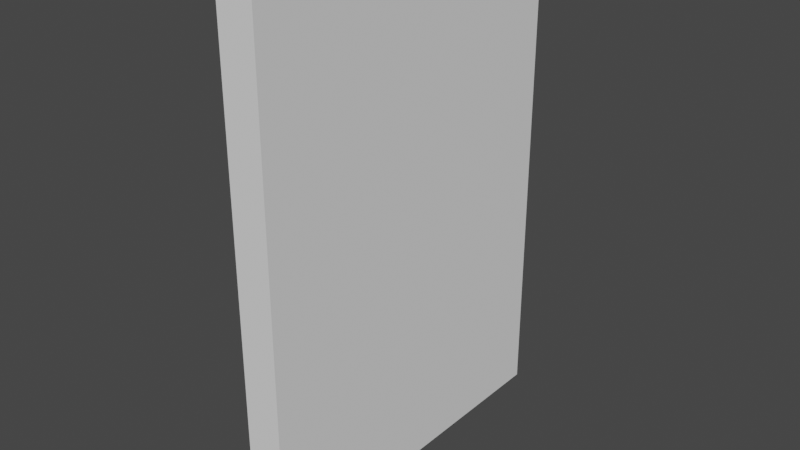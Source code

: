 # Source: key_card.blend  (saved by Blender 3.6.11; exported with 4.5.12 LTS)
import bpy
from mathutils import Matrix  # noqa: F401  (used for matrix-valued properties, if any)

bpy.ops.wm.read_factory_settings(use_empty=True)
scene = bpy.context.scene
scene.name = 'Scene'

# ---- collections
col_collection = bpy.data.collections.new('Collection'); scene.collection.children.link(col_collection)

# ---- materials (node trees are filled in below, after node groups)
mat_buttons = bpy.data.materials.new('Buttons')
mat_buttons.use_transparent_shadow = False
mat_holder = bpy.data.materials.new('Holder')
mat_holder.use_transparent_shadow = False
mat_card = bpy.data.materials.new('Card')
mat_card.use_transparent_shadow = False
mat_buttons_001 = bpy.data.materials.new('Buttons.001')
mat_buttons_001.use_transparent_shadow = False
mat_holder_001 = bpy.data.materials.new('Holder.001')
mat_holder_001.use_transparent_shadow = False
mat_card_001 = bpy.data.materials.new('Card.001')
mat_card_001.use_transparent_shadow = False

# ---- material node trees
mat_buttons.use_nodes = True; mat_buttons.node_tree.nodes.clear()
_N = mat_buttons.node_tree.nodes; _L = mat_buttons.node_tree.links
n0 = _N.new('ShaderNodeOutputMaterial'); n0.name = 'Material Output'; n0.location = (300, 300)
n1 = _N.new('ShaderNodeBsdfPrincipled'); n1.name = 'Principled BSDF'; n1.location = (10, 300)
n1.distribution = 'GGX'
n1.subsurface_method = 'RANDOM_WALK_SKIN'
n1.inputs[0].default_value = (1.0, 0.9111, 0.9275, 1.0)
n1.inputs[3].default_value = 1.45
n1.inputs[27].default_value = (0.0, 0.0, 0.0, 1.0)
n1.inputs[28].default_value = 1.0
_L.new(n1.outputs[0], n0.inputs[0])
n0.is_active_output = True
mat_holder.use_nodes = True; mat_holder.node_tree.nodes.clear()
_N = mat_holder.node_tree.nodes; _L = mat_holder.node_tree.links
n0 = _N.new('ShaderNodeBsdfPrincipled'); n0.name = 'Principled BSDF'; n0.location = (10, 300)
n0.distribution = 'GGX'
n0.subsurface_method = 'RANDOM_WALK_SKIN'
n0.inputs[0].default_value = (0.03462, 0.03095, 0.04433, 1.0)
n0.inputs[1].default_value = 0.6509
n0.inputs[3].default_value = 1.45
n0.inputs[27].default_value = (0.0, 0.0, 0.0, 1.0)
n0.inputs[28].default_value = 1.0
n1 = _N.new('ShaderNodeOutputMaterial'); n1.name = 'Material Output'; n1.location = (300, 300)
_L.new(n0.outputs[0], n1.inputs[0])
n1.is_active_output = True
mat_card.use_nodes = True; mat_card.node_tree.nodes.clear()
_N = mat_card.node_tree.nodes; _L = mat_card.node_tree.links
n0 = _N.new('ShaderNodeBsdfPrincipled'); n0.name = 'Principled BSDF'; n0.location = (10, 300)
n0.distribution = 'GGX'
n0.subsurface_method = 'RANDOM_WALK_SKIN'
n0.inputs[0].default_value = (0.05656, 0.8, 0.7383, 1.0)
n0.inputs[3].default_value = 1.45
n0.inputs[27].default_value = (0.0, 0.0, 0.0, 1.0)
n0.inputs[28].default_value = 1.0
n1 = _N.new('ShaderNodeOutputMaterial'); n1.name = 'Material Output'; n1.location = (300, 300)
_L.new(n0.outputs[0], n1.inputs[0])
n1.is_active_output = True
mat_buttons_001.use_nodes = True; mat_buttons_001.node_tree.nodes.clear()
_N = mat_buttons_001.node_tree.nodes; _L = mat_buttons_001.node_tree.links
n0 = _N.new('ShaderNodeOutputMaterial'); n0.name = 'Material Output'; n0.location = (300, 300)
n1 = _N.new('ShaderNodeBsdfPrincipled'); n1.name = 'Principled BSDF'; n1.location = (10, 300)
n1.distribution = 'GGX'
n1.subsurface_method = 'RANDOM_WALK_SKIN'
n1.inputs[0].default_value = (1.0, 0.9111, 0.9275, 1.0)
n1.inputs[3].default_value = 1.45
n1.inputs[27].default_value = (0.0, 0.0, 0.0, 1.0)
n1.inputs[28].default_value = 1.0
_L.new(n1.outputs[0], n0.inputs[0])
n0.is_active_output = True
mat_holder_001.use_nodes = True; mat_holder_001.node_tree.nodes.clear()
_N = mat_holder_001.node_tree.nodes; _L = mat_holder_001.node_tree.links
n0 = _N.new('ShaderNodeBsdfPrincipled'); n0.name = 'Principled BSDF'; n0.location = (10, 300)
n0.distribution = 'GGX'
n0.subsurface_method = 'RANDOM_WALK_SKIN'
n0.inputs[0].default_value = (0.03462, 0.03095, 0.04433, 1.0)
n0.inputs[1].default_value = 0.6509
n0.inputs[3].default_value = 1.45
n0.inputs[27].default_value = (0.0, 0.0, 0.0, 1.0)
n0.inputs[28].default_value = 1.0
n1 = _N.new('ShaderNodeOutputMaterial'); n1.name = 'Material Output'; n1.location = (300, 300)
_L.new(n0.outputs[0], n1.inputs[0])
n1.is_active_output = True
mat_card_001.use_nodes = True; mat_card_001.node_tree.nodes.clear()
_N = mat_card_001.node_tree.nodes; _L = mat_card_001.node_tree.links
n0 = _N.new('ShaderNodeBsdfPrincipled'); n0.name = 'Principled BSDF'; n0.location = (10, 300)
n0.distribution = 'GGX'
n0.subsurface_method = 'RANDOM_WALK_SKIN'
n0.inputs[0].default_value = (0.05656, 0.8, 0.7383, 1.0)
n0.inputs[3].default_value = 1.45
n0.inputs[27].default_value = (0.0, 0.0, 0.0, 1.0)
n0.inputs[28].default_value = 1.0
n1 = _N.new('ShaderNodeOutputMaterial'); n1.name = 'Material Output'; n1.location = (300, 300)
_L.new(n0.outputs[0], n1.inputs[0])
n1.is_active_output = True

# ---- world
world_world = bpy.data.worlds.new('World'); scene.world = world_world
world_world.use_nodes = True; world_world.node_tree.nodes.clear()
_N = world_world.node_tree.nodes; _L = world_world.node_tree.links
n0 = _N.new('ShaderNodeOutputWorld'); n0.name = 'World Output'; n0.location = (300, 300)
n1 = _N.new('ShaderNodeBackground'); n1.name = 'Background'; n1.location = (10, 300)
n1.inputs[0].default_value = (0.05088, 0.05088, 0.05088, 1.0)
_L.new(n1.outputs[0], n0.inputs[0])
n0.is_active_output = True
world_world.color = (0.05088, 0.05088, 0.05088)
world_world.use_sun_shadow = False
world_world.sun_shadow_jitter_overblur = 0.0

# ---- meshes
me_cube_012 = bpy.data.meshes.new('Cube.012')
me_cube_012.from_pydata([(-0.02027, -0.2848, 0.1712), (-0.02027, 0.2522, 0.1712), (-0.02027, -0.2848, -0.2146), (-0.02027, 0.2522, -0.2146), (0.0194, -0.2848, 0.1712), (0.0194, 0.2522, 0.1712), (0.0194, -0.2848, -0.2146), (0.0194, 0.2522, -0.2146)], [], [(0, 1, 3, 2), (2, 3, 7, 6), (6, 7, 5, 4), (4, 5, 1, 0), (2, 6, 4, 0), (7, 3, 1, 5)])
_uv = me_cube_012.uv_layers.new(name='UVMap')
_uv.uv.foreach_set('vector', [0.375, 0.0, 0.625, 0.0, 0.625, 0.25, 0.375, 0.25, 0.375, 0.25, 0.625, 0.25, 0.625, 0.5, 0.375, 0.5, 0.375, 0.5, 0.625, 0.5, 0.625, 0.75, 0.375, 0.75, 0.375, 0.75, 0.625, 0.75, 0.625, 1.0, 0.375, 1.0, 0.125, 0.5, 0.375, 0.5, 0.375, 0.75, 0.125, 0.75, 0.625, 0.5, 0.875, 0.5, 0.875, 0.75, 0.625, 0.75])
me_cube_012.update()
me_cube_011 = bpy.data.meshes.new('Cube.011')
me_cube_011.from_pydata([(-0.01852, -0.2675, -0.07185), (-0.01852, -0.1652, -0.07185), (-0.01852, -0.2675, -0.1009), (-0.01852, -0.1652, -0.1009), (0.01754, -0.2675, -0.07185), (0.01754, -0.1652, -0.07185), (0.01754, -0.2675, -0.1009), (0.01754, -0.1652, -0.1009), (-0.01852, -0.2675, -0.1135), (-0.01852, -0.1652, -0.1135), (-0.01852, -0.2675, -0.1426), (-0.01852, -0.1652, -0.1426), (0.01754, -0.2675, -0.1135), (0.01754, -0.1652, -0.1135), (0.01754, -0.2675, -0.1426), (0.01754, -0.1652, -0.1426), (-0.004301, -0.1746, 0.1323), (-0.004301, -0.135, -0.1772), (-0.004301, 0.2243, -0.1772), (0.004301, -0.1746, 0.1323), (0.004301, -0.135, -0.1772), (0.004301, 0.2243, -0.1772), (-0.004301, 0.2123, -0.1772), (0.004301, 0.2123, -0.1772), (-0.004301, -0.135, -0.1646), (-0.004301, 0.2243, -0.1646), (0.004301, -0.135, -0.1646), (0.004301, 0.2243, -0.1646), (0.004301, 0.2123, -0.1646), (-0.004301, 0.2123, -0.1646), (-0.004301, -0.1746, 0.1199), (0.004301, -0.1746, 0.1199), (-0.004301, 0.2243, 0.04601), (0.004301, 0.2243, 0.04601), (0.004301, 0.1385, 0.1323), (-0.004301, 0.1385, 0.1323), (-0.004301, 0.2243, 0.04207), (-0.004301, 0.2123, 0.04207), (0.004301, 0.2243, 0.04207), (0.004301, 0.2123, 0.04207), (0.004301, 0.1348, 0.1323), (-0.004301, 0.1348, 0.1199), (0.004301, 0.1348, 0.1199), (-0.004301, 0.1348, 0.1323), (-0.004458, -0.135, -0.01609), (0.004582, -0.135, -0.01609), (0.004582, -0.1749, 0.0194), (-0.004458, -0.1749, 0.0194), (0.004301, 0.1144, 0.03902), (0.004301, 0.07921, 0.02759), (0.004301, 0.1144, 0.02644), (0.004301, 0.08661, 0.01741), (0.004301, 0.1422, 0.01741), (0.004301, 0.1496, 0.02759), (0.004301, 0.06944, -0.006216), (0.004301, 0.05747, -0.01209), (0.004301, 0.05747, -0.002327), (0.004301, 0.1612, 0.01156), (0.004301, 0.1593, -0.006216), (0.004301, 0.1713, -0.002327), (0.004301, 0.05747, -0.02954), (0.004301, 0.06944, -0.03542), (0.004301, 0.05747, -0.03931), (0.004301, 0.1593, -0.03542), (0.004301, 0.1713, -0.03931), (0.004301, 0.1144, -0.08066), (0.004301, 0.1144, -0.06808), (0.004301, 0.1496, -0.06923), (0.004301, 0.08661, -0.05905), (0.004301, 0.1422, -0.05905), (0.004321, -0.0467, 0.01803), (0.004302, -0.0367, 0.01803), (0.00437, -0.07115, 0.01761), (0.00435, -0.06086, 0.01761), (0.004448, -0.07115, -0.01209), (0.004428, -0.06086, -0.01209), (0.0044, -0.0467, -0.01209), (0.004381, -0.0367, -0.01209), (0.004474, -0.08469, -0.01209), (0.00452, -0.08469, -0.02954), (0.004495, -0.08469, -0.02004), (0.004307, 0.07921, -0.06923), (0.004446, -0.0467, -0.02954), (0.004427, -0.0367, -0.02954), (0.004494, -0.07115, -0.02954), (0.004474, -0.06086, -0.02954), (-0.004301, 0.1713, -0.002327), (-0.004301, 0.1593, -0.006216), (-0.004301, 0.1611, 0.01165), (-0.004301, 0.1593, -0.03542), (-0.004301, 0.1713, -0.03931), (-0.004301, 0.1144, -0.06808), (-0.004301, 0.1144, -0.08066), (-0.004301, 0.07921, -0.06923), (-0.004301, 0.1496, -0.06923), (-0.004301, 0.08661, -0.05905), (-0.004301, 0.1422, -0.05905), (-0.004325, 0.1496, 0.02759), (-0.004354, 0.08661, 0.01741), (-0.004319, 0.1422, 0.01741), (-0.004431, -0.08469, -0.01209), (-0.004422, -0.07115, -0.01209), (-0.00434, 0.06944, -0.006216), (-0.004351, 0.05747, -0.002327), (-0.004412, -0.08469, -0.02954), (-0.004322, 0.05747, -0.02954), (-0.004309, 0.06944, -0.03542), (-0.004312, 0.05747, -0.03931), (-0.004397, -0.06086, -0.02954), (-0.004388, -0.0467, -0.02954), (-0.004382, -0.0367, -0.02954), (-0.004404, -0.07115, -0.02954), (-0.004416, -0.06086, -0.01209), (-0.004407, -0.0467, -0.01209), (-0.0044, -0.0367, -0.01209), (-0.004341, 0.05747, -0.01209), (-0.004329, 0.1144, 0.03902), (-0.004351, 0.07921, 0.02759), (-0.004344, 0.1144, 0.02644), (-0.004394, -0.0467, 0.01803), (-0.004398, -0.06086, 0.01761), (-0.004401, -0.07115, 0.01761), (-0.004392, -0.0367, 0.01803), (-0.005068, 0.2516, -0.2051), (0.005068, 0.2516, -0.2051), (-0.005068, 0.2375, -0.2051), (0.005068, 0.2375, -0.2051), (-0.005068, 0.2516, -0.1903), (0.005068, 0.2516, -0.1903), (0.005068, 0.2375, -0.1903), (-0.005068, 0.2375, -0.1903), (-0.005068, 0.2516, 0.05792), (0.005068, 0.2516, 0.05792), (0.005068, 0.1506, 0.1596), (-0.005068, 0.1506, 0.1596), (-0.005068, 0.2516, 0.05329), (-0.005068, 0.2375, 0.05329), (0.005068, 0.2516, 0.05329), (0.005068, 0.2375, 0.05329), (0.005068, 0.1462, 0.1596), (-0.005068, 0.1462, 0.145), (0.005068, 0.1462, 0.145), (-0.005068, 0.1462, 0.1596), (0.005068, -0.1899, 0.1596), (-0.005068, -0.1899, 0.1596), (0.005068, -0.1899, 0.145), (-0.005068, -0.1899, 0.145), (0.005068, -0.15, -0.2051), (0.005068, -0.15, -0.1903), (-0.005068, -0.15, -0.2051), (-0.005068, -0.15, -0.1903)], [], [(0, 1, 3, 2), (2, 3, 7, 6), (6, 7, 5, 4), (4, 5, 1, 0), (2, 6, 4, 0), (7, 3, 1, 5), (8, 9, 11, 10), (10, 11, 15, 14), (14, 15, 13, 12), (12, 13, 9, 8), (10, 14, 12, 8), (15, 11, 9, 13), (29, 25, 18, 22), (27, 21, 18, 25, 36, 38), (31, 19, 16, 30, 47, 46), (23, 21, 27, 28), (37, 36, 25, 29), (42, 39, 38, 33, 34, 40), (38, 36, 32, 33), (43, 35, 32, 36, 37, 41), (40, 34, 35, 43), (28, 27, 38, 39), (19, 40, 43, 16), (31, 42, 40, 19), (16, 43, 41, 30), (26, 20, 23, 28), (29, 22, 17, 24), (32, 35, 34, 33), (44, 45, 46, 47), (26, 45, 44, 24, 17, 20), (23, 20, 17, 22, 18, 21), (54, 61, 68, 66, 69, 63, 58, 52, 50, 51), (60, 83, 82, 85, 84, 79, 80, 45, 26, 28, 39, 57, 59, 64, 67, 65, 81, 62), (76, 70, 71, 77, 55, 56, 49, 48, 53, 57, 39, 42, 31, 46, 45, 80, 78, 74, 72, 73, 75), (100, 44, 47, 30, 41, 37, 88, 97, 116, 117, 103, 115, 114, 122, 119, 113, 112, 120, 121, 101), (107, 93, 92, 94, 90, 86, 88, 37, 29, 24, 44, 100, 104, 111, 108, 109, 110, 105), (99, 87, 89, 96, 91, 95, 106, 102, 98, 118), (81, 65, 92, 93), (107, 62, 81, 93), (117, 49, 56, 103), (116, 48, 49, 117), (53, 48, 116, 97), (86, 59, 57, 53, 97, 88), (90, 64, 59, 86), (98, 51, 50, 118), (94, 67, 64, 90), (65, 67, 94, 92), (102, 54, 51, 98), (118, 50, 52, 99), (99, 52, 58, 87), (87, 58, 63, 89), (89, 63, 69, 96), (96, 69, 66, 91), (91, 66, 68, 95), (95, 68, 61, 106), (106, 61, 54, 102), (60, 62, 107, 105), (56, 55, 115, 103), (78, 80, 79, 104, 100), (79, 84, 111, 104), (74, 78, 100, 101), (121, 72, 74, 101), (84, 85, 108, 111), (85, 82, 109, 108), (76, 75, 112, 113), (82, 83, 110, 109), (83, 60, 105, 110), (115, 55, 77, 114), (71, 70, 119, 122), (119, 70, 76, 113), (77, 71, 122, 114), (73, 72, 121, 120), (112, 75, 73, 120), (130, 127, 123, 125), (125, 123, 124, 126), (124, 123, 127, 128), (126, 124, 128, 129), (136, 135, 127, 130), (141, 138, 137, 132, 133, 139), (137, 135, 131, 132), (142, 134, 131, 135, 136, 140), (139, 133, 134, 142), (128, 127, 135, 137), (129, 128, 137, 138), (143, 139, 142, 144), (145, 141, 139, 143), (144, 142, 140, 146), (147, 126, 129, 148), (150, 130, 125, 149), (149, 125, 126, 147), (148, 129, 130, 150), (136, 130, 129, 138), (140, 136, 138, 141), (146, 140, 141, 145), (131, 134, 133, 132), (148, 150, 149, 147), (143, 144, 146, 145)])
me_cube_011.polygons.foreach_set('material_index', [0, 0, 0, 0, 0, 0, 0, 0, 0, 0, 0, 0, 2, 2, 2, 2, 2, 2, 2, 2, 2, 2, 2, 2, 2, 2, 2, 2, 2, 2, 2, 2, 2, 2, 2, 2, 2, 2, 2, 2, 2, 2, 2, 2, 2, 2, 2, 2, 2, 2, 2, 2, 2, 2, 2, 2, 2, 2, 2, 2, 2, 2, 2, 2, 2, 2, 2, 2, 2, 2, 2, 2, 2, 2, 2, 2, 2, 2, 2, 2, 2, 2, 2, 2, 2, 2, 2, 2, 2, 2, 2, 2, 2, 2, 2, 2, 2])
_uv = me_cube_011.uv_layers.new(name='UVMap')
_uv.uv.foreach_set('vector', [0.375, 0.0, 0.625, 0.0, 0.625, 0.25, 0.375, 0.25, 0.375, 0.25, 0.625, 0.25, 0.625, 0.5, 0.375, 0.5, 0.375, 0.5, 0.625, 0.5, 0.625, 0.75, 0.375, 0.75, 0.375, 0.75, 0.625, 0.75, 0.625, 1.0, 0.375, 1.0, 0.125, 0.5, 0.375, 0.5, 0.375, 0.75, 0.125, 0.75, 0.625, 0.5, 0.875, 0.5, 0.875, 0.75, 0.625, 0.75, 0.375, 0.0, 0.625, 0.0, 0.625, 0.25, 0.375, 0.25, 0.375, 0.25, 0.625, 0.25, 0.625, 0.5, 0.375, 0.5, 0.375, 0.5, 0.625, 0.5, 0.625, 0.75, 0.375, 0.75, 0.375, 0.75, 0.625, 0.75, 0.625, 1.0, 0.375, 1.0, 0.125, 0.5, 0.375, 0.5, 0.375, 0.75, 0.125, 0.75, 0.625, 0.5, 0.875, 0.5, 0.875, 0.75, 0.625, 0.75, 0.617, 0.2398, 0.625, 0.2398, 0.625, 0.25, 0.617, 0.25, 0.625, 0.5102, 0.625, 0.5, 0.875, 0.5, 0.875, 0.5102, 0.875, 0.6771, 0.625, 0.6771, 0.375, 0.74, 0.375, 0.75, 0.125, 0.75, 0.0, 0.0, 0.0, 0.0, 0.0, 0.0, 0.617, 0.5, 0.625, 0.5, 0.625, 0.5102, 0.617, 0.5102, 0.617, 0.07288, 0.625, 0.07288, 0.625, 0.2398, 0.617, 0.2398, 0.5655, 0.74, 0.617, 0.6771, 0.625, 0.6771, 0.625, 0.6803, 0.5679, 0.75, 0.5655, 0.75, 0.625, 0.6771, 0.875, 0.6771, 0.875, 0.6803, 0.625, 0.6803, 0.5655, 0.0, 0.5679, 1.0, 0.875, 0.6803, 0.875, 0.6771, 0.617, 0.07288, 0.5655, 0.01001, 0.5655, 0.75, 0.5679, 0.75, 0.5679, 1.0, 0.5655, 1.0, 0.617, 0.5102, 0.625, 0.5102, 0.625, 0.6771, 0.617, 0.6771, 0.375, 0.75, 0.5655, 0.75, 0.5655, 1.0, 0.375, 1.0, 0.375, 0.74, 0.5655, 0.74, 0.5655, 0.75, 0.375, 0.75, 0.375, 0.0, 0.5655, 0.0, 0.5655, 0.01001, 0.375, 0.01001, 0.375, 0.5102, 0.375, 0.5, 0.617, 0.5, 0.617, 0.5102, 0.617, 0.2398, 0.617, 0.25, 0.125, 0.5, 0.125, 0.5102, 0.875, 0.6803, 0.5679, 1.0, 0.5679, 0.75, 0.625, 0.6803, 0.625, 0.125, 0.625, 0.625, 0.5507, 0.648, 0.5507, 0.102, 0.0, 0.0, 0.0, 0.0, 0.0, 0.0, 0.125, 0.5102, 0.125, 0.5, 0.375, 0.5, 0.617, 0.5, 0.375, 0.5, 0.125, 0.5, 0.617, 0.25, 0.625, 0.25, 0.625, 0.5, 0.5081, 0.6059, 0.506, 0.5811, 0.5198, 0.5688, 0.542, 0.569, 0.5634, 0.5814, 0.5767, 0.6035, 0.5772, 0.6275, 0.5652, 0.6446, 0.5453, 0.6474, 0.5239, 0.6328, 0.4961, 0.5813, 0.3936, 0.5061, 0.3774, 0.4893, 0.3506, 0.4594, 0.3272, 0.4317, 0.2893, 0.3847, 0.2991, 0.4007, 0.0, 0.0, 0.375, 0.5102, 0.617, 0.5102, 0.617, 0.6771, 0.5791, 0.6429, 0.5862, 0.633, 0.5858, 0.6028, 0.5691, 0.575, 0.5422, 0.56, 0.5139, 0.5597, 0.4956, 0.5736, 0.3864, 0.5112, 0.4092, 0.5635, 0.4195, 0.5733, 0.4009, 0.5263, 0.4976, 0.5963, 0.4988, 0.6053, 0.5194, 0.6409, 0.5462, 0.6592, 0.5711, 0.6549, 0.5791, 0.6429, 0.617, 0.6771, 0.5655, 0.74, 0.375, 0.74, 0.5507, 0.648, 0.0, 0.0, 0.2991, 0.4007, 0.3106, 0.4192, 0.3427, 0.4602, 0.382, 0.5325, 0.3936, 0.5463, 0.3629, 0.4846, 0.201, 0.1254, 0.0, 0.0, 0.5507, 0.102, 0.0, 0.0, 0.5655, 0.01001, 0.617, 0.07288, 0.5558, 0.1078, 0.5449, 0.09502, 0.5021, 0.0889, 0.4495, 0.1046, 0.4129, 0.1409, 0.4113, 0.1525, 0.2749, 0.1537, 0.2846, 0.1149, 0.2726, 0.1125, 0.2603, 0.1506, 0.2393, 0.1442, 0.2572, 0.1083, 0.2477, 0.104, 0.2234, 0.1376, 0.4071, 0.186, 0.4346, 0.2162, 0.4833, 0.2139, 0.5329, 0.1863, 0.5637, 0.1509, 0.5664, 0.1182, 0.5558, 0.1078, 0.617, 0.07288, 0.617, 0.2398, 0.125, 0.5102, 0.0, 0.0, 0.201, 0.1254, 0.1801, 0.1506, 0.2086, 0.1634, 0.2278, 0.1703, 0.2521, 0.1767, 0.2683, 0.1795, 0.4086, 0.1738, 0.5333, 0.1059, 0.5511, 0.1244, 0.5483, 0.1511, 0.5235, 0.1793, 0.4844, 0.2, 0.4463, 0.2009, 0.4249, 0.178, 0.4294, 0.1435, 0.4581, 0.1147, 0.4989, 0.1015, 0.9, 0.768, 1.0, 0.768, 1.0, 0.732, 0.9, 0.732, 0.8, 0.732, 0.8, 0.768, 0.9, 0.768, 0.9, 0.732, 0.6, 0.7318, 0.6, 0.768, 0.7, 0.768, 0.7, 0.7318, 0.5, 0.7319, 0.5, 0.768, 0.6, 0.768, 0.6, 0.7318, 0.4, 0.768, 0.5, 0.768, 0.5, 0.7319, 0.4, 0.7319, 0.3, 0.732, 0.3, 0.768, 0.3464, 0.768, 0.4, 0.768, 0.4, 0.7319, 0.3467, 0.732, 0.2, 0.5, 0.2, 0.5, 0.3, 0.5, 0.3, 0.5, 0.6296, 0.09667, 0.5934, 0.09667, 0.482, 0.06047, 0.5181, 0.06047, 0.1, 0.732, 0.1, 0.768, 0.2, 0.768, 0.2, 0.732, -7.451e-08, 0.768, 0.1, 0.768, 0.1, 0.732, -7.451e-08, 0.732, 0.6984, 0.1914, 0.6623, 0.1914, 0.5934, 0.09667, 0.6296, 0.09667, 0.5181, 0.06047, 0.482, 0.06047, 0.3706, 0.09667, 0.4066, 0.09667, 0.4066, 0.09667, 0.3706, 0.09667, 0.3018, 0.1914, 0.3377, 0.1914, 0.06975, 0.1914, 0.06975, 0.1914, 0.5697, 0.3086, 0.5697, 0.3086, 0.3377, 0.3086, 0.3018, 0.3086, 0.3706, 0.4033, 0.4066, 0.4033, 0.4066, 0.4033, 0.3706, 0.4033, 0.482, 0.4395, 0.518, 0.4395, 0.518, 0.4395, 0.482, 0.4395, 0.5934, 0.4033, 0.6294, 0.4033, 0.6294, 0.4033, 0.5934, 0.4033, 0.6623, 0.3086, 0.6983, 0.3086, 0.4303, 0.3086, 0.4303, 0.3086, 0.9303, 0.1914, 0.9303, 0.1914, 0.7736, 0.9592, 0.8, 1.0, 0.8, 1.0, 0.7736, 0.9592, 0.7, 0.5, 0.7264, 0.5408, 0.7264, 0.5408, 0.7, 0.5, 0.7264, 0.5408, 0.7479, 0.5408, 0.7736, 0.5408, 0.7736, 0.5408, 0.7264, 0.5408, 0.7736, 0.7689, 0.7736, 0.7688, 0.7736, 0.7316, 0.7736, 0.7316, 0.7264, 0.7686, 0.7264, 0.7687, 0.7264, 0.7315, 0.7264, 0.7315, 0.7264, 0.5408, 0.7264, 0.5408, 0.7264, 0.5408, 0.7264, 0.5408, 0.7736, 0.7688, 0.7736, 0.7687, 0.7736, 0.7316, 0.7736, 0.7316, 0.7736, 0.7687, 0.7736, 0.7686, 0.7736, 0.7317, 0.7736, 0.7316, 0.7264, 0.7684, 0.7264, 0.7685, 0.7264, 0.7316, 0.7264, 0.7316, 0.7736, 0.7686, 0.7736, 0.7685, 0.7736, 0.7317, 0.7736, 0.7317, 0.7736, 0.7685, 0.7736, 0.768, 0.7736, 0.7319, 0.7736, 0.7317, 0.7264, 0.7319, 0.7264, 0.768, 0.7264, 0.7683, 0.7264, 0.7316, 0.7264, 0.768, 0.7264, 0.7681, 0.7264, 0.7316, 0.7264, 0.7317, 0.7264, 0.5408, 0.7264, 0.5408, 0.7264, 0.5408, 0.7264, 0.5408, 0.7264, 0.9592, 0.7264, 0.9592, 0.7264, 0.9592, 0.7264, 0.9592, 0.7264, 0.7682, 0.7264, 0.7683, 0.7264, 0.7316, 0.7264, 0.7316, 0.7264, 0.9592, 0.7264, 0.9592, 0.7264, 0.9592, 0.7264, 0.9592, 0.617, 0.2398, 0.625, 0.2398, 0.625, 0.25, 0.617, 0.25, 0.617, 0.25, 0.625, 0.25, 0.625, 0.5, 0.617, 0.5, 0.625, 0.5, 0.875, 0.5, 0.875, 0.5102, 0.625, 0.5102, 0.617, 0.5, 0.625, 0.5, 0.625, 0.5102, 0.617, 0.5102, 0.617, 0.07288, 0.625, 0.07288, 0.625, 0.2398, 0.617, 0.2398, 0.5655, 0.74, 0.617, 0.6771, 0.625, 0.6771, 0.625, 0.6803, 0.5679, 0.75, 0.5655, 0.75, 0.625, 0.6771, 0.875, 0.6771, 0.875, 0.6803, 0.625, 0.6803, 0.5655, 0.0, 0.5679, 1.0, 0.875, 0.6803, 0.875, 0.6771, 0.617, 0.07288, 0.5655, 0.01001, 0.5655, 0.75, 0.5679, 0.75, 0.5679, 1.0, 0.5655, 1.0, 0.625, 0.5102, 0.875, 0.5102, 0.875, 0.6771, 0.625, 0.6771, 0.617, 0.5102, 0.625, 0.5102, 0.625, 0.6771, 0.617, 0.6771, 0.3936, 0.75, 0.5655, 0.75, 0.5655, 1.0, 0.3936, 1.0, 0.3936, 0.74, 0.5655, 0.74, 0.5655, 0.75, 0.3936, 0.75, 0.3936, 0.0, 0.5655, 0.0, 0.5655, 0.01001, 0.3936, 0.01001, 0.3983, 0.5, 0.617, 0.5, 0.617, 0.5102, 0.3983, 0.5102, 0.1723, 0.4842, 0.617, 0.2398, 0.617, 0.25, 0.1723, 0.476, 0.1723, 0.476, 0.617, 0.25, 0.617, 0.5, 0.3983, 0.5, 0.0, 0.0, 0.0, 0.0, 0.0, 0.0, 0.0, 0.0, 0.617, 0.07288, 0.0, 0.0, 0.617, 0.5102, 0.617, 0.6771, 0.5655, 0.01001, 0.617, 0.07288, 0.617, 0.6771, 0.5655, 0.74, 0.0, 0.0, 0.0, 0.0, 0.0, 0.0, 0.0, 0.0, 0.875, 0.6803, 0.5679, 1.0, 0.5679, 0.75, 0.625, 0.6803, 0.6995, 0.5154, 0.7879, 0.5154, 0.7879, 0.5058, 0.6995, 0.5058, 0.5507, 0.7966, 0.5507, 0.8706, 0.5507, 0.8119, 0.5507, 0.7663])
me_cube_011.materials.append(mat_buttons)
me_cube_011.materials.append(mat_holder)
me_cube_011.materials.append(mat_card)
me_cube_011.update()
me_cube_001 = bpy.data.meshes.new('Cube.001')
me_cube_001.from_pydata([(-0.01507, -0.2842, 0.171), (0.01362, -0.2842, 0.01398), (-0.01507, -0.2842, -0.214), (-0.01507, -0.15, -0.214), (0.01362, -0.2842, 0.171), (-0.01507, -0.2842, 0.01398), (0.01362, -0.2842, -0.214), (0.01362, -0.15, -0.214), (-0.01507, -0.1899, 0.171), (-0.01507, -0.1899, -0.214), (0.01362, -0.1899, -0.214), (0.01362, -0.1899, 0.171), (-0.01507, -0.2842, -0.02152), (-0.01507, -0.15, -0.02152), (0.01362, -0.2842, -0.02152), (0.01362, -0.15, -0.02152), (0.01362, -0.1899, -0.02152), (-0.01507, -0.1899, -0.02152), (0.01362, -0.1899, 0.01398), (-0.01507, -0.1899, 0.01398)], [], [(17, 13, 3, 9), (9, 3, 7, 10), (0, 8, 19, 5), (12, 14, 1, 5), (5, 1, 4, 0), (14, 16, 18, 1), (4, 11, 8, 0), (1, 18, 11, 4), (2, 9, 10, 6), (12, 17, 9, 2), (5, 19, 17, 12), (6, 10, 16, 14), (7, 3, 13, 15), (2, 6, 14, 12), (10, 7, 15, 16), (16, 15, 18), (17, 19, 13), (13, 19, 18, 15), (19, 8, 11, 18)])
me_cube_001.polygons.foreach_set('material_index', [1, 1, 1, 1, 1, 1, 1, 1, 1, 1, 1, 1, 1, 1, 1, 1, 1, 1, 1])
_uv = me_cube_001.uv_layers.new(name='UVMap')
_uv.uv.foreach_set('vector', [0.5507, 0.125, 0.625, 0.125, 0.625, 0.25, 0.5507, 0.25, 0.5507, 0.25, 0.625, 0.25, 0.625, 0.5, 0.5507, 0.5, 0.375, 0.0, 0.5507, 0.0, 0.5507, 0.102, 0.375, 0.102, 0.125, 0.625, 0.375, 0.625, 0.375, 0.648, 0.125, 0.648, 0.125, 0.648, 0.375, 0.648, 0.375, 0.75, 0.125, 0.75, 0.375, 0.625, 0.5507, 0.625, 0.5507, 0.648, 0.375, 0.648, 0.375, 0.75, 0.5507, 0.75, 0.5507, 1.0, 0.375, 1.0, 0.375, 0.648, 0.5507, 0.648, 0.5507, 0.75, 0.375, 0.75, 0.375, 0.25, 0.5507, 0.25, 0.5507, 0.5, 0.375, 0.5, 0.375, 0.125, 0.5507, 0.125, 0.5507, 0.25, 0.375, 0.25, 0.375, 0.102, 0.5507, 0.102, 0.5507, 0.125, 0.375, 0.125, 0.375, 0.5, 0.5507, 0.5, 0.5507, 0.625, 0.375, 0.625, 0.625, 0.5, 0.875, 0.5, 0.875, 0.625, 0.625, 0.625, 0.125, 0.5, 0.375, 0.5, 0.375, 0.625, 0.125, 0.625, 0.5507, 0.5, 0.625, 0.5, 0.625, 0.625, 0.5507, 0.625, 0.5507, 0.625, 0.625, 0.625, 0.5507, 0.648, 0.5507, 0.125, 0.5507, 0.102, 0.625, 0.125, 0.625, 0.125, 0.5507, 0.102, 0.5507, 0.648, 0.625, 0.625, 0.5507, 0.102, 0.5507, 1.0, 0.5507, 0.75, 0.5507, 0.648])
me_cube_001.materials.append(mat_buttons_001)
me_cube_001.materials.append(mat_holder_001)
me_cube_001.materials.append(mat_card_001)
me_cube_001.update()

# ---- objects
ob_collider = bpy.data.objects.new('Collider', me_cube_012)
ob_card = bpy.data.objects.new('Card', me_cube_011)
ob_holder = bpy.data.objects.new('Holder', me_cube_001)

# ---- transforms, parenting, visibility, modifiers, constraints
ob_collider.location = (0.0, 0.0, 0.0)
ob_collider.rotation_euler = (1.571, -0.0, 0.0)
ob_card.location = (0.0, 0.0, 0.0)
ob_card.rotation_euler = (1.571, -0.0, 0.0)
ob_holder.location = (0.0, 0.0, 0.0)
ob_holder.rotation_euler = (1.571, -0.0, 0.0)

# ---- collection membership
scene.collection.objects.link(ob_collider)
col_collection.objects.link(ob_card)
col_collection.objects.link(ob_holder)

# ---- scene / render settings (as saved in the file)
scene.frame_start = 1; scene.frame_end = 250; scene.frame_set(0)
scene.render.engine = 'BLENDER_EEVEE_NEXT'
scene.cycles.sampling_pattern = 'TABULATED_SOBOL'
scene.view_settings.view_transform = 'Filmic'
bpy.context.view_layer.update()

# ---- added for rendering (the .blend has no active camera and no usable light): camera, sun
cam_auto = bpy.data.cameras.new('AutoCamera')
cam_auto.lens = 50.0
cam_auto.sensor_width = 36.0
cam_auto.clip_end = 1000.0
ob_auto_camera = bpy.data.objects.new('AutoCamera', cam_auto)
scene.collection.objects.link(ob_auto_camera)
ob_auto_camera.location = (0.612489, -0.713821, 0.47403)
ob_auto_camera.rotation_euler = (1.09748, -7.21219e-08, 0.694738)
scene.camera = ob_auto_camera
light_auto_sun = bpy.data.lights.new('AutoSun', 'SUN')
light_auto_sun.energy = 3.0
light_auto_sun.angle = 0.0523599
ob_auto_sun = bpy.data.objects.new('AutoSun', light_auto_sun)
scene.collection.objects.link(ob_auto_sun)
ob_auto_sun.rotation_euler = (0.872665, 0.174533, 0.523599)
bpy.context.view_layer.update()
